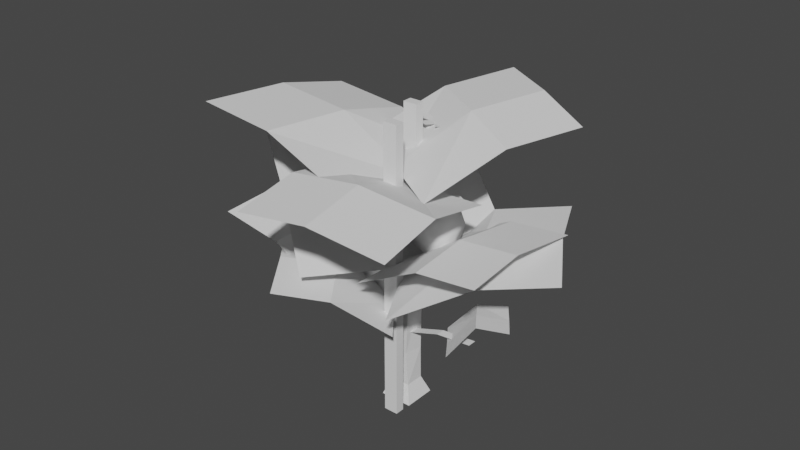 # Source: tomato_plant.blend  (saved by Blender 3.3.6; exported with 4.5.12 LTS)
import bpy
from mathutils import Matrix  # noqa: F401  (used for matrix-valued properties, if any)

bpy.ops.wm.read_factory_settings(use_empty=True)
scene = bpy.context.scene
scene.name = 'Scene'

# ---- collections
col_collection = bpy.data.collections.new('Collection'); scene.collection.children.link(col_collection)

# ---- world
world_world = bpy.data.worlds.new('World'); scene.world = world_world
world_world.use_nodes = True; world_world.node_tree.nodes.clear()
_N = world_world.node_tree.nodes; _L = world_world.node_tree.links
n0 = _N.new('ShaderNodeOutputWorld'); n0.name = 'World Output'; n0.location = (300, 300)
n1 = _N.new('ShaderNodeBackground'); n1.name = 'Background'; n1.location = (10, 300)
n1.inputs[0].default_value = (0.05088, 0.05088, 0.05088, 1.0)
_L.new(n1.outputs[0], n0.inputs[0])
n0.is_active_output = True
world_world.color = (0.05088, 0.05088, 0.05088)
world_world.use_sun_shadow = False
world_world.sun_shadow_jitter_overblur = 0.0

# ---- meshes
me_cube_009 = bpy.data.meshes.new('Cube.009')
me_cube_009.from_pydata([(-0.05835, -0.05835, -0.05487), (-0.05835, -0.05835, 0.06183), (-0.05835, 0.05835, -0.05487), (-0.05835, 0.05835, 0.06183), (0.05835, -0.05835, -0.05487), (0.05835, -0.05835, 0.06183), (0.05835, 0.05835, -0.05487), (0.05835, 0.05835, 0.06183), (-0.07146, 0.0, -0.06798), (-0.07146, -0.07146, 0.003485), (-0.07146, 0.0, 0.07495), (-0.07146, 0.07146, 0.003485), (0.0, 0.07146, -0.06798), (0.0, 0.07146, 0.07495), (0.07146, 0.07146, 0.003485), (0.07146, 0.0, -0.06798), (0.07146, 0.0, 0.07495), (0.07146, -0.07146, 0.003485), (0.0, -0.07146, -0.06798), (0.0, -0.07146, 0.07495), (0.0, 0.0, 0.08891), (0.0, 0.0, -0.08194), (0.0, -0.08543, 0.003485), (0.08543, 0.0, 0.003485), (0.0, 0.08543, 0.003485), (-0.08543, 0.0, 0.003485), (-0.09202, -0.02632, 0.09311), (0.09202, -0.02632, 0.09311), (-0.09202, 0.02632, 0.09311), (0.09202, 0.02632, 0.09311), (0.0, -0.02632, 0.08071), (0.0, 0.02632, 0.08071), (-0.02321, -0.09285, 0.09311), (0.0688, 0.06653, 0.09311), (-0.0688, -0.06653, 0.09311), (0.02321, 0.09285, 0.09311), (0.02279, -0.01316, 0.08071), (-0.02279, 0.01316, 0.08071), (0.0688, -0.06653, 0.09311), (-0.02321, 0.09285, 0.09311), (0.02321, -0.09285, 0.09311), (-0.0688, 0.06653, 0.09311), (0.02279, 0.01316, 0.08071), (-0.02279, -0.01316, 0.08071)], [], [(25, 10, 3, 11), (24, 13, 7, 14), (23, 16, 5, 17), (22, 19, 1, 9), (21, 15, 4, 18), (20, 10, 1, 19), (16, 20, 19, 5), (7, 13, 20, 16), (13, 3, 10, 20), (8, 21, 18, 0), (2, 12, 21, 8), (12, 6, 15, 21), (18, 22, 9, 0), (4, 17, 22, 18), (17, 5, 19, 22), (15, 23, 17, 4), (6, 14, 23, 15), (14, 7, 16, 23), (12, 24, 14, 6), (2, 11, 24, 12), (11, 3, 13, 24), (8, 25, 11, 2), (0, 9, 25, 8), (9, 1, 10, 25), (30, 27, 29, 31), (26, 30, 31, 28), (36, 33, 35, 37), (32, 36, 37, 34), (42, 39, 41, 43), (38, 42, 43, 40)])
me_cube_009.polygons.foreach_set('use_smooth', [True] * 30)
_uv = me_cube_009.uv_layers.new(name='UVMap')
_uv.uv.foreach_set('vector', [0.5, 0.125, 0.625, 0.125, 0.625, 0.25, 0.5, 0.25, 0.5, 0.375, 0.625, 0.375, 0.625, 0.5, 0.5, 0.5, 0.5, 0.625, 0.625, 0.625, 0.625, 0.75, 0.5, 0.75, 0.5, 0.875, 0.625, 0.875, 0.625, 1.0, 0.5, 1.0, 0.25, 0.625, 0.375, 0.625, 0.375, 0.75, 0.25, 0.75, 0.75, 0.625, 0.875, 0.625, 0.875, 0.75, 0.75, 0.75, 0.625, 0.625, 0.75, 0.625, 0.75, 0.75, 0.625, 0.75, 0.625, 0.5, 0.75, 0.5, 0.75, 0.625, 0.625, 0.625, 0.75, 0.5, 0.875, 0.5, 0.875, 0.625, 0.75, 0.625, 0.125, 0.625, 0.25, 0.625, 0.25, 0.75, 0.125, 0.75, 0.125, 0.5, 0.25, 0.5, 0.25, 0.625, 0.125, 0.625, 0.25, 0.5, 0.375, 0.5, 0.375, 0.625, 0.25, 0.625, 0.375, 0.875, 0.5, 0.875, 0.5, 1.0, 0.375, 1.0, 0.375, 0.75, 0.5, 0.75, 0.5, 0.875, 0.375, 0.875, 0.5, 0.75, 0.625, 0.75, 0.625, 0.875, 0.5, 0.875, 0.375, 0.625, 0.5, 0.625, 0.5, 0.75, 0.375, 0.75, 0.375, 0.5, 0.5, 0.5, 0.5, 0.625, 0.375, 0.625, 0.5, 0.5, 0.625, 0.5, 0.625, 0.625, 0.5, 0.625, 0.375, 0.375, 0.5, 0.375, 0.5, 0.5, 0.375, 0.5, 0.375, 0.25, 0.5, 0.25, 0.5, 0.375, 0.375, 0.375, 0.5, 0.25, 0.625, 0.25, 0.625, 0.375, 0.5, 0.375, 0.375, 0.125, 0.5, 0.125, 0.5, 0.25, 0.375, 0.25, 0.375, 0.0, 0.5, 0.0, 0.5, 0.125, 0.375, 0.125, 0.5, 0.0, 0.625, 0.0, 0.625, 0.125, 0.5, 0.125, 0.5, 0.0, 1.0, 0.0, 1.0, 1.0, 0.5, 1.0, 0.0, 0.0, 0.5, 0.0, 0.5, 1.0, 0.0, 1.0, 0.5, 0.0, 1.0, 0.0, 1.0, 1.0, 0.5, 1.0, 0.0, 0.0, 0.5, 0.0, 0.5, 1.0, 0.0, 1.0, 0.5, 0.0, 1.0, 0.0, 1.0, 1.0, 0.5, 1.0, 0.0, 0.0, 0.5, 0.0, 0.5, 1.0, 0.0, 1.0])
_ca = me_cube_009.color_attributes.new('Col', 'BYTE_COLOR', 'CORNER')
_ca.data.foreach_set('color', [0.1912, 0.0, 0.004777, 1.0, 0.1912, 0.0006071, 0.004777, 1.0, 0.1878, 0.005605, 0.004777, 1.0, 0.1912, 0.0, 0.004777, 1.0, 0.1912, 0.0, 0.004777, 1.0, 0.1912, 0.0, 0.004777, 1.0, 0.1912, 0.0, 0.004777, 1.0, 0.1912, 0.0, 0.004777, 1.0, 0.1912, 0.0, 0.004777, 1.0, 0.1845, 0.008568, 0.004777, 1.0, 0.1912, 0.003677, 0.004777, 1.0, 0.1912, 0.0, 0.004777, 1.0, 0.1912, 0.0, 0.004777, 1.0, 0.1878, 0.006049, 0.004777, 1.0, 0.1912, 0.003347, 0.004777, 1.0, 0.1912, 0.0, 0.004777, 1.0, 0.1845, 0.007499, 0.004777, 1.0, 0.1912, 0.0, 0.004777, 1.0, 0.1912, 0.0, 0.004777, 1.0, 0.1912, 0.0, 0.004777, 1.0, 0.1714, 0.02122, 0.004391, 1.0, 0.1912, 0.0006071, 0.004777, 1.0, 0.1912, 0.003347, 0.004777, 1.0, 0.1878, 0.006049, 0.004777, 1.0, 0.1845, 0.008568, 0.004777, 1.0, 0.1714, 0.02122, 0.004391, 1.0, 0.1878, 0.006049, 0.004777, 1.0, 0.1912, 0.003677, 0.004777, 1.0, 0.1912, 0.0, 0.004777, 1.0, 0.1912, 0.0, 0.004777, 1.0, 0.1714, 0.02122, 0.004391, 1.0, 0.1845, 0.008568, 0.004777, 1.0, 0.1912, 0.0, 0.004777, 1.0, 0.1878, 0.005605, 0.004777, 1.0, 0.1912, 0.0006071, 0.004777, 1.0, 0.1714, 0.02122, 0.004391, 1.0, 0.1912, 0.0, 0.004777, 1.0, 0.1845, 0.007499, 0.004777, 1.0, 0.1912, 0.0, 0.004777, 1.0, 0.1912, 0.0009106, 0.004777, 1.0, 0.1912, 0.0, 0.004777, 1.0, 0.1912, 0.0, 0.004777, 1.0, 0.1845, 0.007499, 0.004777, 1.0, 0.1912, 0.0, 0.004777, 1.0, 0.1912, 0.0, 0.004777, 1.0, 0.1912, 0.0, 0.004777, 1.0, 0.1912, 0.0, 0.004777, 1.0, 0.1845, 0.007499, 0.004777, 1.0, 0.1912, 0.0, 0.004777, 1.0, 0.1912, 0.0, 0.004777, 1.0, 0.1912, 0.0, 0.004777, 1.0, 0.1912, 0.0009106, 0.004777, 1.0, 0.1912, 0.0, 0.004777, 1.0, 0.1912, 0.0, 0.004777, 1.0, 0.1912, 0.0, 0.004777, 1.0, 0.1912, 0.0, 0.004777, 1.0, 0.1912, 0.0, 0.004777, 1.0, 0.1912, 0.003677, 0.004777, 1.0, 0.1878, 0.006049, 0.004777, 1.0, 0.1912, 0.0, 0.004777, 1.0, 0.1912, 0.0, 0.004777, 1.0, 0.1912, 0.0, 0.004777, 1.0, 0.1912, 0.0, 0.004777, 1.0, 0.1912, 0.0, 0.004777, 1.0, 0.1912, 0.0, 0.004777, 1.0, 0.1912, 0.0, 0.004777, 1.0, 0.1912, 0.0, 0.004777, 1.0, 0.1912, 0.0, 0.004777, 1.0, 0.1912, 0.0, 0.004777, 1.0, 0.1912, 0.0, 0.004777, 1.0, 0.1845, 0.008568, 0.004777, 1.0, 0.1912, 0.0, 0.004777, 1.0, 0.1912, 0.0, 0.004777, 1.0, 0.1912, 0.0, 0.004777, 1.0, 0.1912, 0.0, 0.004777, 1.0, 0.1912, 0.0, 0.004777, 1.0, 0.1912, 0.0, 0.004777, 1.0, 0.1912, 0.0, 0.004777, 1.0, 0.1912, 0.0, 0.004777, 1.0, 0.1912, 0.0, 0.004777, 1.0, 0.1912, 0.0, 0.004777, 1.0, 0.1878, 0.005605, 0.004777, 1.0, 0.1912, 0.0, 0.004777, 1.0, 0.1912, 0.0, 0.004777, 1.0, 0.1912, 0.0, 0.004777, 1.0, 0.1912, 0.0, 0.004777, 1.0, 0.1912, 0.0, 0.004777, 1.0, 0.1912, 0.0, 0.004777, 1.0, 0.1912, 0.0009106, 0.004777, 1.0, 0.1912, 0.0, 0.004777, 1.0, 0.1912, 0.0, 0.004777, 1.0, 0.1912, 0.0, 0.004777, 1.0, 0.1912, 0.0, 0.004777, 1.0, 0.1912, 0.003347, 0.004777, 1.0, 0.1912, 0.0006071, 0.004777, 1.0, 0.1912, 0.0, 0.004777, 1.0, 0.01033, 0.2195, 0.0, 1.0, 0.01033, 0.2195, 0.0, 1.0, 0.01033, 0.2195, 0.0, 1.0, 0.01033, 0.2195, 0.0, 1.0, 0.01033, 0.2195, 0.0, 1.0, 0.01033, 0.2195, 0.0, 1.0, 0.01033, 0.2195, 0.0, 1.0, 0.01033, 0.2195, 0.0, 1.0, 0.01033, 0.2195, 0.0, 1.0, 0.01033, 0.2195, 0.0, 1.0, 0.01033, 0.2195, 0.0, 1.0, 0.01033, 0.2195, 0.0, 1.0, 0.01033, 0.2195, 0.0, 1.0, 0.01033, 0.2195, 0.0, 1.0, 0.01033, 0.2195, 0.0, 1.0, 0.01033, 0.2195, 0.0, 1.0, 0.01033, 0.2195, 0.0, 1.0, 0.01033, 0.2195, 0.0, 1.0, 0.01033, 0.2195, 0.0, 1.0, 0.01033, 0.2195, 0.0, 1.0, 0.01033, 0.2195, 0.0, 1.0, 0.01033, 0.2195, 0.0, 1.0, 0.01033, 0.2195, 0.0, 1.0, 0.01033, 0.2195, 0.0, 1.0])
me_cube_009.update()
me_cube_010 = bpy.data.meshes.new('Cube.010')
me_cube_010.from_pydata([(-0.06696, 0.06032, -0.2149), (-0.06696, 0.06032, 0.9113), (-0.06696, 0.09649, -0.2149), (-0.06696, 0.09649, 0.9113), (-0.0119, 0.06032, -0.2149), (-0.0119, 0.06032, 0.9113), (-0.0119, 0.09649, -0.2149), (-0.0119, 0.09649, 0.9113), (-0.001861, -0.1212, -0.2149), (-0.001861, -0.1212, 0.9113), (-0.001861, -0.08501, -0.2149), (-0.001861, -0.08501, 0.9113), (0.0532, -0.1212, -0.2149), (0.0532, -0.1212, 0.9113), (0.0532, -0.08501, -0.2149), (0.0532, -0.08501, 0.9113)], [], [(0, 1, 3, 2), (2, 3, 7, 6), (6, 7, 5, 4), (4, 5, 1, 0), (2, 6, 4, 0), (7, 3, 1, 5), (8, 9, 11, 10), (10, 11, 15, 14), (14, 15, 13, 12), (12, 13, 9, 8), (10, 14, 12, 8), (15, 11, 9, 13)])
_uv = me_cube_010.uv_layers.new(name='UVMap')
_uv.uv.foreach_set('vector', [0.375, 0.0, 0.625, 0.0, 0.625, 0.25, 0.375, 0.25, 0.375, 0.25, 0.625, 0.25, 0.625, 0.5, 0.375, 0.5, 0.375, 0.5, 0.625, 0.5, 0.625, 0.75, 0.375, 0.75, 0.375, 0.75, 0.625, 0.75, 0.625, 1.0, 0.375, 1.0, 0.125, 0.5, 0.375, 0.5, 0.375, 0.75, 0.125, 0.75, 0.625, 0.5, 0.875, 0.5, 0.875, 0.75, 0.625, 0.75, 0.375, 0.0, 0.625, 0.0, 0.625, 0.25, 0.375, 0.25, 0.375, 0.25, 0.625, 0.25, 0.625, 0.5, 0.375, 0.5, 0.375, 0.5, 0.625, 0.5, 0.625, 0.75, 0.375, 0.75, 0.375, 0.75, 0.625, 0.75, 0.625, 1.0, 0.375, 1.0, 0.125, 0.5, 0.375, 0.5, 0.375, 0.75, 0.125, 0.75, 0.625, 0.5, 0.875, 0.5, 0.875, 0.75, 0.625, 0.75])
_ca = me_cube_010.color_attributes.new('Col', 'BYTE_COLOR', 'CORNER')
_ca.data.foreach_set('color', [0.2195, 0.04092, 0.0, 1.0, 0.2195, 0.04092, 0.0, 1.0, 0.2195, 0.04092, 0.0, 1.0, 0.2195, 0.04092, 0.0, 1.0, 0.2195, 0.04092, 0.0, 1.0, 0.2195, 0.04092, 0.0, 1.0, 0.2195, 0.04092, 0.0, 1.0, 0.2195, 0.04092, 0.0, 1.0, 0.2195, 0.04092, 0.0, 1.0, 0.2195, 0.04092, 0.0, 1.0, 0.2195, 0.04092, 0.0, 1.0, 0.2195, 0.04092, 0.0, 1.0, 0.2195, 0.04092, 0.0, 1.0, 0.2195, 0.04092, 0.0, 1.0, 0.2195, 0.04092, 0.0, 1.0, 0.2195, 0.04092, 0.0, 1.0, 0.2195, 0.04092, 0.0, 1.0, 0.2195, 0.04092, 0.0, 1.0, 0.2195, 0.04092, 0.0, 1.0, 0.2195, 0.04092, 0.0, 1.0, 0.2195, 0.04092, 0.0, 1.0, 0.2195, 0.04092, 0.0, 1.0, 0.2195, 0.04092, 0.0, 1.0, 0.2195, 0.04092, 0.0, 1.0, 0.2195, 0.04092, 0.0, 1.0, 0.2195, 0.04092, 0.0, 1.0, 0.2195, 0.04092, 0.0, 1.0, 0.2195, 0.04092, 0.0, 1.0, 0.2195, 0.04092, 0.0, 1.0, 0.2195, 0.04092, 0.0, 1.0, 0.2195, 0.04092, 0.0, 1.0, 0.2195, 0.04092, 0.0, 1.0, 0.2195, 0.04092, 0.0, 1.0, 0.2195, 0.04092, 0.0, 1.0, 0.2195, 0.04092, 0.0, 1.0, 0.2195, 0.04092, 0.0, 1.0, 0.2195, 0.04092, 0.0, 1.0, 0.2195, 0.04092, 0.0, 1.0, 0.2195, 0.04092, 0.0, 1.0, 0.2195, 0.04092, 0.0, 1.0, 0.2195, 0.04092, 0.0, 1.0, 0.2195, 0.04092, 0.0, 1.0, 0.2195, 0.04092, 0.0, 1.0, 0.2195, 0.04092, 0.0, 1.0, 0.2195, 0.04092, 0.0, 1.0, 0.2195, 0.04092, 0.0, 1.0, 0.2195, 0.04092, 0.0, 1.0, 0.2195, 0.04092, 0.0, 1.0])
me_cube_010.update()
me_cube_011 = bpy.data.meshes.new('Cube.011')
me_cube_011.from_pydata([(-0.06246, -0.06246, -0.02066), (-0.03706, -0.03706, 0.04668), (-0.06246, 0.06246, -0.02066), (-0.03706, 0.03706, 0.04668), (0.06246, -0.06246, -0.02066), (0.03706, -0.03706, 0.04668), (0.06246, 0.06246, -0.02066), (0.03706, 0.03706, 0.04668), (-0.04567, -0.02942, 0.1774), (-0.03764, 0.04398, 0.1722), (0.02786, -0.03698, 0.1818), (0.03588, 0.03642, 0.1767), (-0.03706, -0.03706, 0.3707), (-0.03706, 0.03706, 0.3707), (0.03706, -0.03706, 0.4037), (0.03706, 0.03706, 0.4037), (0.03558, -0.0301, 0.6025), (0.03558, 0.0301, 0.6025), (0.09503, -0.0301, 0.5949), (0.09503, 0.0301, 0.5949), (-0.2045, -0.02591, 0.4765), (-0.2135, 0.0159, 0.4671), (-0.1613, -0.0159, 0.4783), (-0.1704, 0.02591, 0.4689), (0.01612, -0.0359, 0.8995), (0.06554, -0.02127, 0.746), (0.02353, -0.02127, 0.7514), (0.02353, 0.02127, 0.7514), (0.06554, 0.02127, 0.746)], [], [(0, 1, 3, 2), (2, 3, 7, 6), (6, 7, 5, 4), (4, 5, 1, 0), (2, 6, 4, 0), (1, 5, 10, 8), (10, 11, 15, 14), (7, 3, 9, 11), (5, 7, 11, 10), (3, 1, 8, 9), (13, 12, 16, 17), (9, 8, 12, 13), (8, 10, 14, 12), (11, 9, 13, 15), (26, 25, 24), (12, 14, 18, 16), (15, 13, 17, 19), (14, 15, 19, 18), (15, 14, 22, 23), (13, 12, 20, 21), (14, 12, 20, 22), (13, 15, 23, 21), (20, 22, 23, 21), (28, 27, 24), (25, 28, 24), (27, 26, 24), (17, 16, 26, 27), (18, 19, 28, 25), (19, 17, 27, 28), (16, 18, 25, 26)])
_uv = me_cube_011.uv_layers.new(name='UVMap')
_uv.uv.foreach_set('vector', [0.375, 0.0, 0.625, 0.0, 0.625, 0.25, 0.375, 0.25, 0.375, 0.25, 0.625, 0.25, 0.625, 0.5, 0.375, 0.5, 0.375, 0.5, 0.625, 0.5, 0.625, 0.75, 0.375, 0.75, 0.375, 0.75, 0.625, 0.75, 0.625, 1.0, 0.375, 1.0, 0.125, 0.5, 0.375, 0.5, 0.375, 0.75, 0.125, 0.75, 0.625, 1.0, 0.625, 0.75, 0.625, 0.75, 0.625, 1.0, 0.625, 0.75, 0.625, 0.5, 0.625, 0.5, 0.625, 0.75, 0.625, 0.5, 0.625, 0.25, 0.625, 0.25, 0.625, 0.5, 0.625, 0.75, 0.625, 0.5, 0.625, 0.5, 0.625, 0.75, 0.625, 0.25, 0.625, 0.0, 0.625, 0.0, 0.625, 0.25, 0.625, 0.25, 0.625, 0.0, 0.625, 0.0, 0.625, 0.25, 0.625, 0.25, 0.625, 0.0, 0.625, 0.0, 0.625, 0.25, 0.625, 1.0, 0.625, 0.75, 0.625, 0.75, 0.625, 1.0, 0.625, 0.5, 0.625, 0.25, 0.625, 0.25, 0.625, 0.5, 0.625, 1.0, 0.625, 0.75, 0.625, 1.0, 0.625, 1.0, 0.625, 0.75, 0.625, 0.75, 0.625, 1.0, 0.625, 0.5, 0.625, 0.25, 0.625, 0.25, 0.625, 0.5, 0.625, 0.75, 0.625, 0.5, 0.625, 0.5, 0.625, 0.75, 0.625, 0.5, 0.625, 0.75, 0.625, 0.75, 0.625, 0.5, 0.625, 0.25, 0.625, 0.0, 0.625, 0.0, 0.625, 0.25, 0.625, 0.75, 0.625, 1.0, 0.625, 1.0, 0.625, 0.75, 0.625, 0.25, 0.625, 0.5, 0.625, 0.5, 0.625, 0.25, 0.625, 1.0, 0.625, 0.75, 0.625, 0.5, 0.625, 0.25, 0.625, 0.5, 0.625, 0.25, 0.625, 0.5, 0.625, 0.75, 0.625, 0.5, 0.625, 0.75, 0.625, 0.25, 0.625, 0.0, 0.625, 0.25, 0.625, 0.25, 0.625, 0.0, 0.625, 0.0, 0.625, 0.25, 0.625, 0.75, 0.625, 0.5, 0.625, 0.5, 0.625, 0.75, 0.625, 0.5, 0.625, 0.25, 0.625, 0.25, 0.625, 0.5, 0.625, 1.0, 0.625, 0.75, 0.625, 0.75, 0.625, 1.0])
_ca = me_cube_011.color_attributes.new('Col', 'BYTE_COLOR', 'CORNER')
_ca.data.foreach_set('color', [0.01033, 0.2195, 0.0, 1.0, 0.01033, 0.2195, 0.0, 1.0, 0.01033, 0.2195, 0.0, 1.0, 0.01033, 0.2195, 0.0, 1.0, 0.01033, 0.2195, 0.0, 1.0, 0.01033, 0.2195, 0.0, 1.0, 0.01033, 0.2195, 0.0, 1.0, 0.01033, 0.2195, 0.0, 1.0, 0.01033, 0.2195, 0.0, 1.0, 0.01033, 0.2195, 0.0, 1.0, 0.01033, 0.2195, 0.0, 1.0, 0.01033, 0.2195, 0.0, 1.0, 0.01033, 0.2195, 0.0, 1.0, 0.01033, 0.2195, 0.0, 1.0, 0.01033, 0.2195, 0.0, 1.0, 0.01033, 0.2195, 0.0, 1.0, 0.01033, 0.2195, 0.0, 1.0, 0.01033, 0.2195, 0.0, 1.0, 0.01033, 0.2195, 0.0, 1.0, 0.01033, 0.2195, 0.0, 1.0, 0.01033, 0.2195, 0.0, 1.0, 0.01033, 0.2195, 0.0, 1.0, 0.01033, 0.2195, 0.0, 1.0, 0.01033, 0.2195, 0.0, 1.0, 0.01033, 0.2195, 0.0, 1.0, 0.01033, 0.2195, 0.0, 1.0, 0.01033, 0.2195, 0.0, 1.0, 0.01033, 0.2195, 0.0, 1.0, 0.01033, 0.2195, 0.0, 1.0, 0.01033, 0.2195, 0.0, 1.0, 0.01033, 0.2195, 0.0, 1.0, 0.01033, 0.2195, 0.0, 1.0, 0.01033, 0.2195, 0.0, 1.0, 0.01033, 0.2195, 0.0, 1.0, 0.01033, 0.2195, 0.0, 1.0, 0.01033, 0.2195, 0.0, 1.0, 0.01033, 0.2195, 0.0, 1.0, 0.01033, 0.2195, 0.0, 1.0, 0.01033, 0.2195, 0.0, 1.0, 0.01033, 0.2195, 0.0, 1.0, 0.01033, 0.2195, 0.0, 1.0, 0.01033, 0.2195, 0.0, 1.0, 0.01033, 0.2195, 0.0, 1.0, 0.01033, 0.2195, 0.0, 1.0, 0.01033, 0.2195, 0.0, 1.0, 0.01033, 0.2195, 0.0, 1.0, 0.01033, 0.2195, 0.0, 1.0, 0.01033, 0.2195, 0.0, 1.0, 0.01033, 0.2195, 0.0, 1.0, 0.01033, 0.2195, 0.0, 1.0, 0.01033, 0.2195, 0.0, 1.0, 0.01033, 0.2195, 0.0, 1.0, 0.01033, 0.2195, 0.0, 1.0, 0.01033, 0.2195, 0.0, 1.0, 0.01033, 0.2195, 0.0, 1.0, 0.01033, 0.2195, 0.0, 1.0, 0.01033, 0.2195, 0.0, 1.0, 0.01033, 0.2195, 0.0, 1.0, 0.01033, 0.2195, 0.0, 1.0, 0.01033, 0.2195, 0.0, 1.0, 0.01033, 0.2195, 0.0, 1.0, 0.01033, 0.2195, 0.0, 1.0, 0.01033, 0.2195, 0.0, 1.0, 0.01033, 0.2195, 0.0, 1.0, 0.01033, 0.2195, 0.0, 1.0, 0.01033, 0.2195, 0.0, 1.0, 0.01033, 0.2195, 0.0, 1.0, 0.01033, 0.2195, 0.0, 1.0, 0.01033, 0.2195, 0.0, 1.0, 0.01033, 0.2195, 0.0, 1.0, 0.01033, 0.2195, 0.0, 1.0, 0.01033, 0.2195, 0.0, 1.0, 0.01033, 0.2195, 0.0, 1.0, 0.01033, 0.2195, 0.0, 1.0, 0.01033, 0.2195, 0.0, 1.0, 0.01033, 0.2195, 0.0, 1.0, 0.01033, 0.2195, 0.0, 1.0, 0.01033, 0.2195, 0.0, 1.0, 0.01033, 0.2195, 0.0, 1.0, 0.01033, 0.2195, 0.0, 1.0, 0.01033, 0.2195, 0.0, 1.0, 0.01033, 0.2195, 0.0, 1.0, 0.01033, 0.2195, 0.0, 1.0, 0.01033, 0.2195, 0.0, 1.0, 0.01033, 0.2195, 0.0, 1.0, 0.01033, 0.2195, 0.0, 1.0, 0.01033, 0.2195, 0.0, 1.0, 0.01033, 0.2195, 0.0, 1.0, 0.01033, 0.2195, 0.0, 1.0, 0.01033, 0.2195, 0.0, 1.0, 0.01033, 0.2195, 0.0, 1.0, 0.01033, 0.2195, 0.0, 1.0, 0.01033, 0.2195, 0.0, 1.0, 0.01033, 0.2195, 0.0, 1.0, 0.01033, 0.2195, 0.0, 1.0, 0.01033, 0.2195, 0.0, 1.0, 0.01033, 0.2195, 0.0, 1.0, 0.01033, 0.2195, 0.0, 1.0, 0.01033, 0.2195, 0.0, 1.0, 0.01033, 0.2195, 0.0, 1.0, 0.01033, 0.2195, 0.0, 1.0, 0.01033, 0.2195, 0.0, 1.0, 0.01033, 0.2195, 0.0, 1.0, 0.01033, 0.2195, 0.0, 1.0, 0.01033, 0.2195, 0.0, 1.0, 0.01033, 0.2195, 0.0, 1.0, 0.01033, 0.2195, 0.0, 1.0, 0.01033, 0.2195, 0.0, 1.0, 0.01033, 0.2195, 0.0, 1.0, 0.01033, 0.2195, 0.0, 1.0, 0.01033, 0.2195, 0.0, 1.0, 0.01033, 0.2195, 0.0, 1.0, 0.01033, 0.2195, 0.0, 1.0, 0.01033, 0.2195, 0.0, 1.0, 0.01033, 0.2195, 0.0, 1.0, 0.01033, 0.2195, 0.0, 1.0])
me_cube_011.update()
me_plane_002 = bpy.data.meshes.new('Plane.002')
me_plane_002.from_pydata([(-0.2614, -0.2656, 0.07534), (0.2518, -0.2544, 0.0), (-0.2614, 0.2279, 0.07534), (0.2518, 0.2544, 0.0), (-0.2556, -0.006868, 0.09902), (-0.02002, -0.2588, 0.08525), (0.2518, 0.0, 0.0), (-0.02002, 0.2348, 0.08525), (-0.01428, 6.368e-10, 0.1089), (0.8109, 0.2344, 0.4117), (0.38, 0.2471, 0.1528), (0.7876, -0.2586, 0.4072), (0.356, -0.261, 0.1481), (0.7805, -0.02345, 0.4284), (0.5898, 0.2393, 0.3322), (0.368, -0.006973, 0.1505), (0.5665, -0.2537, 0.3277), (0.5594, -0.01853, 0.3489), (-0.4279, 0.06875, 0.2092), (0.2006, -0.369, 0.1229), (0.005744, 0.6562, 0.2931), (0.6474, 0.2365, 0.2101), (-0.1957, 0.3654, 0.288), (-0.1315, -0.1421, 0.2114), (0.424, -0.06629, 0.1665), (0.3022, 0.4454, 0.2953), (0.1008, 0.1546, 0.2902), (0.6795, 0.4906, 0.3455), (0.2565, 0.1999, 0.07881), (0.9476, -0.004236, 0.3974), (0.5327, -0.3101, 0.1327), (0.8009, 0.2242, 0.395), (0.4631, 0.3483, 0.2614), (0.3946, -0.05511, 0.1058), (0.7312, -0.1465, 0.3132), (0.5845, 0.0819, 0.3108), (0.1634, -0.4642, 0.07706), (0.5056, -0.2009, -0.01969), (-0.08458, -0.1428, 0.0291), (0.2501, 0.1303, -0.06956), (0.036, -0.2892, 0.07125), (0.319, -0.3344, 0.07647), (0.3778, -0.03531, -0.04462), (0.07099, -0.01305, 0.02851), (0.1916, -0.1595, 0.07066), (0.8165, 0.01621, 0.09471), (0.6991, 0.1919, 0.0437), (0.6749, -0.1104, -0.04155), (0.5537, 0.07068, -0.09325), (0.7194, -0.04391, 0.08594), (0.7608, 0.1024, 0.06762), (0.612, 0.1303, 0.02685), (0.6173, -0.02155, -0.06894), (0.6637, 0.04232, 0.05886), (0.2327, 0.6203, 0.6541), (0.005699, 0.1285, 0.4212), (0.7002, 0.3255, 0.7445), (0.4874, -0.1753, 0.5152), (0.4635, 0.4535, 0.7247), (0.1127, 0.3801, 0.5886), (0.2466, -0.02341, 0.4682), (0.5803, 0.08535, 0.679), (0.3436, 0.2133, 0.6592), (0.6416, -0.5481, 0.5513), (0.5869, 0.01571, 0.4933), (0.1005, -0.5984, 0.4339), (0.02927, -0.03615, 0.3718), (0.3488, -0.5693, 0.5164), (0.6022, -0.2711, 0.57), (0.3081, -0.01022, 0.4326), (0.06106, -0.3214, 0.4526), (0.3094, -0.2923, 0.5351), (-0.4096, -0.2809, 0.4672), (0.2503, -0.3116, 0.4731), (-0.3418, 0.3598, 0.3891), (0.3193, 0.3488, 0.3962), (-0.3714, 0.06012, 0.4578), (-0.09756, -0.2958, 0.5175), (0.2848, 0.0186, 0.4347), (-0.02974, 0.3449, 0.4394), (-0.05933, 0.04521, 0.5082)], [], [(8, 6, 3, 7), (4, 8, 7, 2), (0, 5, 8, 4), (5, 1, 6, 8), (17, 15, 12, 16), (13, 17, 16, 11), (9, 14, 17, 13), (14, 10, 15, 17), (26, 24, 21, 25), (22, 26, 25, 20), (18, 23, 26, 22), (23, 19, 24, 26), (35, 33, 30, 34), (31, 35, 34, 29), (27, 32, 35, 31), (32, 28, 33, 35), (44, 42, 39, 43), (40, 44, 43, 38), (36, 41, 44, 40), (41, 37, 42, 44), (53, 51, 48, 52), (49, 53, 52, 47), (45, 50, 53, 49), (50, 46, 51, 53), (62, 60, 57, 61), (58, 62, 61, 56), (54, 59, 62, 58), (59, 55, 60, 62), (71, 69, 66, 70), (67, 71, 70, 65), (63, 68, 71, 67), (68, 64, 69, 71), (80, 78, 75, 79), (76, 80, 79, 74), (72, 77, 80, 76), (77, 73, 78, 80)])
_uv = me_plane_002.uv_layers.new(name='UVMap')
_uv.uv.foreach_set('vector', [0.5, 0.5, 0.5, 0.0, 1.0, 0.0, 1.0, 0.5, 0.5, 1.0, 0.5, 0.5, 1.0, 0.5, 1.0, 1.0, 2.98e-08, 1.0, 0.0, 0.5, 0.5, 0.5, 0.5, 1.0, 0.0, 0.5, 0.0, 2.98e-08, 0.5, 0.0, 0.5, 0.5, 0.5, 0.5, 0.5, 0.0, 1.0, 0.0, 1.0, 0.5, 0.5, 1.0, 0.5, 0.5, 1.0, 0.5, 1.0, 1.0, 2.98e-08, 1.0, 0.0, 0.5, 0.5, 0.5, 0.5, 1.0, 0.0, 0.5, 0.0, 2.98e-08, 0.5, 0.0, 0.5, 0.5, 0.5, 0.5, 0.5, 0.0, 1.0, 0.0, 1.0, 0.5, 0.5, 1.0, 0.5, 0.5, 1.0, 0.5, 1.0, 1.0, 2.98e-08, 1.0, 0.0, 0.5, 0.5, 0.5, 0.5, 1.0, 0.0, 0.5, 0.0, 2.98e-08, 0.5, 0.0, 0.5, 0.5, 0.5, 0.5, 0.5, 0.0, 1.0, 0.0, 1.0, 0.5, 0.5, 1.0, 0.5, 0.5, 1.0, 0.5, 1.0, 1.0, 2.98e-08, 1.0, 0.0, 0.5, 0.5, 0.5, 0.5, 1.0, 0.0, 0.5, 0.0, 2.98e-08, 0.5, 0.0, 0.5, 0.5, 0.5, 0.5, 0.5, 0.0, 1.0, 0.0, 1.0, 0.5, 0.5, 1.0, 0.5, 0.5, 1.0, 0.5, 1.0, 1.0, 2.98e-08, 1.0, 0.0, 0.5, 0.5, 0.5, 0.5, 1.0, 0.0, 0.5, 0.0, 2.98e-08, 0.5, 0.0, 0.5, 0.5, 0.5, 0.5, 0.5, 0.0, 1.0, 0.0, 1.0, 0.5, 0.5, 1.0, 0.5, 0.5, 1.0, 0.5, 1.0, 1.0, 2.98e-08, 1.0, 0.0, 0.5, 0.5, 0.5, 0.5, 1.0, 0.0, 0.5, 0.0, 2.98e-08, 0.5, 0.0, 0.5, 0.5, 0.5, 0.5, 0.5, 0.0, 1.0, 0.0, 1.0, 0.5, 0.5, 1.0, 0.5, 0.5, 1.0, 0.5, 1.0, 1.0, 2.98e-08, 1.0, 0.0, 0.5, 0.5, 0.5, 0.5, 1.0, 0.0, 0.5, 0.0, 2.98e-08, 0.5, 0.0, 0.5, 0.5, 0.5, 0.5, 0.5, 0.0, 1.0, 0.0, 1.0, 0.5, 0.5, 1.0, 0.5, 0.5, 1.0, 0.5, 1.0, 1.0, 2.98e-08, 1.0, 0.0, 0.5, 0.5, 0.5, 0.5, 1.0, 0.0, 0.5, 0.0, 2.98e-08, 0.5, 0.0, 0.5, 0.5, 0.5, 0.5, 0.5, 0.0, 1.0, 0.0, 1.0, 0.5, 0.5, 1.0, 0.5, 0.5, 1.0, 0.5, 1.0, 1.0, 2.98e-08, 1.0, 0.0, 0.5, 0.5, 0.5, 0.5, 1.0, 0.0, 0.5, 0.0, 2.98e-08, 0.5, 0.0, 0.5, 0.5])
_ca = me_plane_002.color_attributes.new('Col', 'BYTE_COLOR', 'CORNER')
_ca.data.foreach_set('color', [0.01033, 0.2195, 0.0, 1.0, 0.01033, 0.2195, 0.0, 1.0, 0.01033, 0.2195, 0.0, 1.0, 0.01033, 0.2195, 0.0, 1.0, 0.01033, 0.2195, 0.0, 1.0, 0.01033, 0.2195, 0.0, 1.0, 0.01033, 0.2195, 0.0, 1.0, 0.01033, 0.2195, 0.0, 1.0, 0.01033, 0.2195, 0.0, 1.0, 0.01033, 0.2195, 0.0, 1.0, 0.01033, 0.2195, 0.0, 1.0, 0.01033, 0.2195, 0.0, 1.0, 0.01033, 0.2195, 0.0, 1.0, 0.01033, 0.2195, 0.0, 1.0, 0.01033, 0.2195, 0.0, 1.0, 0.01033, 0.2195, 0.0, 1.0, 0.01033, 0.2195, 0.0, 1.0, 0.01033, 0.2195, 0.0, 1.0, 0.01033, 0.2195, 0.0, 1.0, 0.01033, 0.2195, 0.0, 1.0, 0.01033, 0.2195, 0.0, 1.0, 0.01033, 0.2195, 0.0, 1.0, 0.01033, 0.2195, 0.0, 1.0, 0.01033, 0.2195, 0.0, 1.0, 0.01033, 0.2195, 0.0, 1.0, 0.01033, 0.2195, 0.0, 1.0, 0.01033, 0.2195, 0.0, 1.0, 0.01033, 0.2195, 0.0, 1.0, 0.01033, 0.2195, 0.0, 1.0, 0.01033, 0.2195, 0.0, 1.0, 0.01033, 0.2195, 0.0, 1.0, 0.01033, 0.2195, 0.0, 1.0, 0.01033, 0.2195, 0.0, 1.0, 0.01033, 0.2195, 0.0, 1.0, 0.01033, 0.2195, 0.0, 1.0, 0.01033, 0.2195, 0.0, 1.0, 0.01033, 0.2195, 0.0, 1.0, 0.01033, 0.2195, 0.0, 1.0, 0.01033, 0.2195, 0.0, 1.0, 0.01033, 0.2195, 0.0, 1.0, 0.01033, 0.2195, 0.0, 1.0, 0.01033, 0.2195, 0.0, 1.0, 0.01033, 0.2195, 0.0, 1.0, 0.01033, 0.2195, 0.0, 1.0, 0.01033, 0.2195, 0.0, 1.0, 0.01033, 0.2195, 0.0, 1.0, 0.01033, 0.2195, 0.0, 1.0, 0.01033, 0.2195, 0.0, 1.0, 0.01033, 0.2195, 0.0, 1.0, 0.01033, 0.2195, 0.0, 1.0, 0.01033, 0.2195, 0.0, 1.0, 0.01033, 0.2195, 0.0, 1.0, 0.01033, 0.2195, 0.0, 1.0, 0.01033, 0.2195, 0.0, 1.0, 0.01033, 0.2195, 0.0, 1.0, 0.01033, 0.2195, 0.0, 1.0, 0.01033, 0.2195, 0.0, 1.0, 0.01033, 0.2195, 0.0, 1.0, 0.01033, 0.2195, 0.0, 1.0, 0.01033, 0.2195, 0.0, 1.0, 0.01033, 0.2195, 0.0, 1.0, 0.01033, 0.2195, 0.0, 1.0, 0.01033, 0.2195, 0.0, 1.0, 0.01033, 0.2195, 0.0, 1.0, 0.01033, 0.2195, 0.0, 1.0, 0.01033, 0.2195, 0.0, 1.0, 0.01033, 0.2195, 0.0, 1.0, 0.01033, 0.2195, 0.0, 1.0, 0.01033, 0.2195, 0.0, 1.0, 0.01033, 0.2195, 0.0, 1.0, 0.01033, 0.2195, 0.0, 1.0, 0.01033, 0.2195, 0.0, 1.0, 0.01033, 0.2195, 0.0, 1.0, 0.01033, 0.2195, 0.0, 1.0, 0.01033, 0.2195, 0.0, 1.0, 0.01033, 0.2195, 0.0, 1.0, 0.01033, 0.2195, 0.0, 1.0, 0.01033, 0.2195, 0.0, 1.0, 0.01033, 0.2195, 0.0, 1.0, 0.01033, 0.2195, 0.0, 1.0, 0.01033, 0.2195, 0.0, 1.0, 0.01033, 0.2195, 0.0, 1.0, 0.01033, 0.2195, 0.0, 1.0, 0.01033, 0.2195, 0.0, 1.0, 0.01033, 0.2195, 0.0, 1.0, 0.01033, 0.2195, 0.0, 1.0, 0.01033, 0.2195, 0.0, 1.0, 0.01033, 0.2195, 0.0, 1.0, 0.01033, 0.2195, 0.0, 1.0, 0.01033, 0.2195, 0.0, 1.0, 0.01033, 0.2195, 0.0, 1.0, 0.01033, 0.2195, 0.0, 1.0, 0.01033, 0.2195, 0.0, 1.0, 0.01033, 0.2195, 0.0, 1.0, 0.01033, 0.2195, 0.0, 1.0, 0.01033, 0.2195, 0.0, 1.0, 0.01033, 0.2195, 0.0, 1.0, 0.01033, 0.2195, 0.0, 1.0, 0.01033, 0.2195, 0.0, 1.0, 0.01033, 0.2195, 0.0, 1.0, 0.01033, 0.2195, 0.0, 1.0, 0.01033, 0.2195, 0.0, 1.0, 0.01033, 0.2195, 0.0, 1.0, 0.01033, 0.2195, 0.0, 1.0, 0.01033, 0.2195, 0.0, 1.0, 0.01033, 0.2195, 0.0, 1.0, 0.01033, 0.2195, 0.0, 1.0, 0.01033, 0.2195, 0.0, 1.0, 0.01033, 0.2195, 0.0, 1.0, 0.01033, 0.2195, 0.0, 1.0, 0.01033, 0.2195, 0.0, 1.0, 0.01033, 0.2195, 0.0, 1.0, 0.01033, 0.2195, 0.0, 1.0, 0.01033, 0.2195, 0.0, 1.0, 0.01033, 0.2195, 0.0, 1.0, 0.01033, 0.2195, 0.0, 1.0, 0.01033, 0.2195, 0.0, 1.0, 0.01033, 0.2195, 0.0, 1.0, 0.01033, 0.2195, 0.0, 1.0, 0.01033, 0.2195, 0.0, 1.0, 0.01033, 0.2195, 0.0, 1.0, 0.01033, 0.2195, 0.0, 1.0, 0.01033, 0.2195, 0.0, 1.0, 0.01033, 0.2195, 0.0, 1.0, 0.01033, 0.2195, 0.0, 1.0, 0.01033, 0.2195, 0.0, 1.0, 0.01033, 0.2195, 0.0, 1.0, 0.01033, 0.2195, 0.0, 1.0, 0.01033, 0.2195, 0.0, 1.0, 0.01033, 0.2195, 0.0, 1.0, 0.01033, 0.2195, 0.0, 1.0, 0.01033, 0.2195, 0.0, 1.0, 0.01033, 0.2195, 0.0, 1.0, 0.01033, 0.2195, 0.0, 1.0, 0.01033, 0.2195, 0.0, 1.0, 0.01033, 0.2195, 0.0, 1.0, 0.01033, 0.2195, 0.0, 1.0, 0.01033, 0.2195, 0.0, 1.0, 0.01033, 0.2195, 0.0, 1.0, 0.01033, 0.2195, 0.0, 1.0, 0.01033, 0.2195, 0.0, 1.0, 0.01033, 0.2195, 0.0, 1.0, 0.01033, 0.2195, 0.0, 1.0, 0.01033, 0.2195, 0.0, 1.0])
me_plane_002.update()
me_plane_003 = bpy.data.meshes.new('Plane.003')
me_plane_003.from_pydata([(0.02352, -0.01746, 0.2601), (0.2908, -0.01746, 0.3142), (0.02352, 0.01746, 0.2601), (0.2908, 0.01746, 0.3142), (0.1521, -0.01746, 0.3031), (0.1521, 0.01746, 0.3031)], [], [(4, 1, 3, 5), (0, 4, 5, 2)])
_uv = me_plane_003.uv_layers.new(name='UVMap')
_uv.uv.foreach_set('vector', [0.5, 0.0, 1.0, 0.0, 1.0, 1.0, 0.5, 1.0, 0.0, 0.0, 0.5, 0.0, 0.5, 1.0, 0.0, 1.0])
_ca = me_plane_003.color_attributes.new('Col', 'BYTE_COLOR', 'CORNER')
_ca.data.foreach_set('color', [0.01033, 0.2195, 0.0, 1.0, 0.01033, 0.2195, 0.0, 1.0, 0.01033, 0.2195, 0.0, 1.0, 0.01033, 0.2195, 0.0, 1.0, 0.01033, 0.2195, 0.0, 1.0, 0.01033, 0.2195, 0.0, 1.0, 0.01033, 0.2195, 0.0, 1.0, 0.01033, 0.2195, 0.0, 1.0])
me_plane_003.update()
me_cube_013 = bpy.data.meshes.new('Cube.013')
me_cube_013.from_pydata([(-0.05835, -0.05835, -0.05487), (-0.05835, -0.05835, 0.06183), (-0.05835, 0.05835, -0.05487), (-0.05835, 0.05835, 0.06183), (0.05835, -0.05835, -0.05487), (0.05835, -0.05835, 0.06183), (0.05835, 0.05835, -0.05487), (0.05835, 0.05835, 0.06183), (-0.07146, 0.0, -0.06798), (-0.07146, -0.07146, 0.003485), (-0.07146, 0.0, 0.07495), (-0.07146, 0.07146, 0.003485), (0.0, 0.07146, -0.06798), (0.0, 0.07146, 0.07495), (0.07146, 0.07146, 0.003485), (0.07146, 0.0, -0.06798), (0.07146, 0.0, 0.07495), (0.07146, -0.07146, 0.003485), (0.0, -0.07146, -0.06798), (0.0, -0.07146, 0.07495), (0.0, 0.0, 0.08891), (0.0, 0.0, -0.08194), (0.0, -0.08543, 0.003485), (0.08543, 0.0, 0.003485), (0.0, 0.08543, 0.003485), (-0.08543, 0.0, 0.003485), (-0.09202, -0.02632, 0.09311), (0.09202, -0.02632, 0.09311), (-0.09202, 0.02632, 0.09311), (0.09202, 0.02632, 0.09311), (0.0, -0.02632, 0.08071), (0.0, 0.02632, 0.08071), (-0.02321, -0.09285, 0.09311), (0.0688, 0.06653, 0.09311), (-0.0688, -0.06653, 0.09311), (0.02321, 0.09285, 0.09311), (0.02279, -0.01316, 0.08071), (-0.02279, 0.01316, 0.08071), (0.0688, -0.06653, 0.09311), (-0.02321, 0.09285, 0.09311), (0.02321, -0.09285, 0.09311), (-0.0688, 0.06653, 0.09311), (0.02279, 0.01316, 0.08071), (-0.02279, -0.01316, 0.08071)], [], [(25, 10, 3, 11), (24, 13, 7, 14), (23, 16, 5, 17), (22, 19, 1, 9), (21, 15, 4, 18), (20, 10, 1, 19), (16, 20, 19, 5), (7, 13, 20, 16), (13, 3, 10, 20), (8, 21, 18, 0), (2, 12, 21, 8), (12, 6, 15, 21), (18, 22, 9, 0), (4, 17, 22, 18), (17, 5, 19, 22), (15, 23, 17, 4), (6, 14, 23, 15), (14, 7, 16, 23), (12, 24, 14, 6), (2, 11, 24, 12), (11, 3, 13, 24), (8, 25, 11, 2), (0, 9, 25, 8), (9, 1, 10, 25), (30, 27, 29, 31), (26, 30, 31, 28), (36, 33, 35, 37), (32, 36, 37, 34), (42, 39, 41, 43), (38, 42, 43, 40)])
me_cube_013.polygons.foreach_set('use_smooth', [True] * 30)
_uv = me_cube_013.uv_layers.new(name='UVMap')
_uv.uv.foreach_set('vector', [0.5, 0.125, 0.625, 0.125, 0.625, 0.25, 0.5, 0.25, 0.5, 0.375, 0.625, 0.375, 0.625, 0.5, 0.5, 0.5, 0.5, 0.625, 0.625, 0.625, 0.625, 0.75, 0.5, 0.75, 0.5, 0.875, 0.625, 0.875, 0.625, 1.0, 0.5, 1.0, 0.25, 0.625, 0.375, 0.625, 0.375, 0.75, 0.25, 0.75, 0.75, 0.625, 0.875, 0.625, 0.875, 0.75, 0.75, 0.75, 0.625, 0.625, 0.75, 0.625, 0.75, 0.75, 0.625, 0.75, 0.625, 0.5, 0.75, 0.5, 0.75, 0.625, 0.625, 0.625, 0.75, 0.5, 0.875, 0.5, 0.875, 0.625, 0.75, 0.625, 0.125, 0.625, 0.25, 0.625, 0.25, 0.75, 0.125, 0.75, 0.125, 0.5, 0.25, 0.5, 0.25, 0.625, 0.125, 0.625, 0.25, 0.5, 0.375, 0.5, 0.375, 0.625, 0.25, 0.625, 0.375, 0.875, 0.5, 0.875, 0.5, 1.0, 0.375, 1.0, 0.375, 0.75, 0.5, 0.75, 0.5, 0.875, 0.375, 0.875, 0.5, 0.75, 0.625, 0.75, 0.625, 0.875, 0.5, 0.875, 0.375, 0.625, 0.5, 0.625, 0.5, 0.75, 0.375, 0.75, 0.375, 0.5, 0.5, 0.5, 0.5, 0.625, 0.375, 0.625, 0.5, 0.5, 0.625, 0.5, 0.625, 0.625, 0.5, 0.625, 0.375, 0.375, 0.5, 0.375, 0.5, 0.5, 0.375, 0.5, 0.375, 0.25, 0.5, 0.25, 0.5, 0.375, 0.375, 0.375, 0.5, 0.25, 0.625, 0.25, 0.625, 0.375, 0.5, 0.375, 0.375, 0.125, 0.5, 0.125, 0.5, 0.25, 0.375, 0.25, 0.375, 0.0, 0.5, 0.0, 0.5, 0.125, 0.375, 0.125, 0.5, 0.0, 0.625, 0.0, 0.625, 0.125, 0.5, 0.125, 0.5, 0.0, 1.0, 0.0, 1.0, 1.0, 0.5, 1.0, 0.0, 0.0, 0.5, 0.0, 0.5, 1.0, 0.0, 1.0, 0.5, 0.0, 1.0, 0.0, 1.0, 1.0, 0.5, 1.0, 0.0, 0.0, 0.5, 0.0, 0.5, 1.0, 0.0, 1.0, 0.5, 0.0, 1.0, 0.0, 1.0, 1.0, 0.5, 1.0, 0.0, 0.0, 0.5, 0.0, 0.5, 1.0, 0.0, 1.0])
_ca = me_cube_013.color_attributes.new('Col', 'BYTE_COLOR', 'CORNER')
_ca.data.foreach_set('color', [0.1912, 0.0, 0.004777, 1.0, 0.1912, 0.0006071, 0.004777, 1.0, 0.1878, 0.005605, 0.004777, 1.0, 0.1912, 0.0, 0.004777, 1.0, 0.1912, 0.0, 0.004777, 1.0, 0.1912, 0.0, 0.004777, 1.0, 0.1912, 0.0, 0.004777, 1.0, 0.1912, 0.0, 0.004777, 1.0, 0.1912, 0.0, 0.004777, 1.0, 0.1845, 0.008568, 0.004777, 1.0, 0.1912, 0.003677, 0.004777, 1.0, 0.1912, 0.0, 0.004777, 1.0, 0.1912, 0.0, 0.004777, 1.0, 0.1878, 0.006049, 0.004777, 1.0, 0.1912, 0.003347, 0.004777, 1.0, 0.1912, 0.0, 0.004777, 1.0, 0.1845, 0.007499, 0.004777, 1.0, 0.1912, 0.0, 0.004777, 1.0, 0.1912, 0.0, 0.004777, 1.0, 0.1912, 0.0, 0.004777, 1.0, 0.1714, 0.02122, 0.004391, 1.0, 0.1912, 0.0006071, 0.004777, 1.0, 0.1912, 0.003347, 0.004777, 1.0, 0.1878, 0.006049, 0.004777, 1.0, 0.1845, 0.008568, 0.004777, 1.0, 0.1714, 0.02122, 0.004391, 1.0, 0.1878, 0.006049, 0.004777, 1.0, 0.1912, 0.003677, 0.004777, 1.0, 0.1912, 0.0, 0.004777, 1.0, 0.1912, 0.0, 0.004777, 1.0, 0.1714, 0.02122, 0.004391, 1.0, 0.1845, 0.008568, 0.004777, 1.0, 0.1912, 0.0, 0.004777, 1.0, 0.1878, 0.005605, 0.004777, 1.0, 0.1912, 0.0006071, 0.004777, 1.0, 0.1714, 0.02122, 0.004391, 1.0, 0.1912, 0.0, 0.004777, 1.0, 0.1845, 0.007499, 0.004777, 1.0, 0.1912, 0.0, 0.004777, 1.0, 0.1912, 0.0009106, 0.004777, 1.0, 0.1912, 0.0, 0.004777, 1.0, 0.1912, 0.0, 0.004777, 1.0, 0.1845, 0.007499, 0.004777, 1.0, 0.1912, 0.0, 0.004777, 1.0, 0.1912, 0.0, 0.004777, 1.0, 0.1912, 0.0, 0.004777, 1.0, 0.1912, 0.0, 0.004777, 1.0, 0.1845, 0.007499, 0.004777, 1.0, 0.1912, 0.0, 0.004777, 1.0, 0.1912, 0.0, 0.004777, 1.0, 0.1912, 0.0, 0.004777, 1.0, 0.1912, 0.0009106, 0.004777, 1.0, 0.1912, 0.0, 0.004777, 1.0, 0.1912, 0.0, 0.004777, 1.0, 0.1912, 0.0, 0.004777, 1.0, 0.1912, 0.0, 0.004777, 1.0, 0.1912, 0.0, 0.004777, 1.0, 0.1912, 0.003677, 0.004777, 1.0, 0.1878, 0.006049, 0.004777, 1.0, 0.1912, 0.0, 0.004777, 1.0, 0.1912, 0.0, 0.004777, 1.0, 0.1912, 0.0, 0.004777, 1.0, 0.1912, 0.0, 0.004777, 1.0, 0.1912, 0.0, 0.004777, 1.0, 0.1912, 0.0, 0.004777, 1.0, 0.1912, 0.0, 0.004777, 1.0, 0.1912, 0.0, 0.004777, 1.0, 0.1912, 0.0, 0.004777, 1.0, 0.1912, 0.0, 0.004777, 1.0, 0.1912, 0.0, 0.004777, 1.0, 0.1845, 0.008568, 0.004777, 1.0, 0.1912, 0.0, 0.004777, 1.0, 0.1912, 0.0, 0.004777, 1.0, 0.1912, 0.0, 0.004777, 1.0, 0.1912, 0.0, 0.004777, 1.0, 0.1912, 0.0, 0.004777, 1.0, 0.1912, 0.0, 0.004777, 1.0, 0.1912, 0.0, 0.004777, 1.0, 0.1912, 0.0, 0.004777, 1.0, 0.1912, 0.0, 0.004777, 1.0, 0.1912, 0.0, 0.004777, 1.0, 0.1878, 0.005605, 0.004777, 1.0, 0.1912, 0.0, 0.004777, 1.0, 0.1912, 0.0, 0.004777, 1.0, 0.1912, 0.0, 0.004777, 1.0, 0.1912, 0.0, 0.004777, 1.0, 0.1912, 0.0, 0.004777, 1.0, 0.1912, 0.0, 0.004777, 1.0, 0.1912, 0.0009106, 0.004777, 1.0, 0.1912, 0.0, 0.004777, 1.0, 0.1912, 0.0, 0.004777, 1.0, 0.1912, 0.0, 0.004777, 1.0, 0.1912, 0.0, 0.004777, 1.0, 0.1912, 0.003347, 0.004777, 1.0, 0.1912, 0.0006071, 0.004777, 1.0, 0.1912, 0.0, 0.004777, 1.0, 0.01033, 0.2195, 0.0, 1.0, 0.01033, 0.2195, 0.0, 1.0, 0.01033, 0.2195, 0.0, 1.0, 0.01033, 0.2195, 0.0, 1.0, 0.01033, 0.2195, 0.0, 1.0, 0.01033, 0.2195, 0.0, 1.0, 0.01033, 0.2195, 0.0, 1.0, 0.01033, 0.2195, 0.0, 1.0, 0.01033, 0.2195, 0.0, 1.0, 0.01033, 0.2195, 0.0, 1.0, 0.01033, 0.2195, 0.0, 1.0, 0.01033, 0.2195, 0.0, 1.0, 0.01033, 0.2195, 0.0, 1.0, 0.01033, 0.2195, 0.0, 1.0, 0.01033, 0.2195, 0.0, 1.0, 0.01033, 0.2195, 0.0, 1.0, 0.01033, 0.2195, 0.0, 1.0, 0.01033, 0.2195, 0.0, 1.0, 0.01033, 0.2195, 0.0, 1.0, 0.01033, 0.2195, 0.0, 1.0, 0.01033, 0.2195, 0.0, 1.0, 0.01033, 0.2195, 0.0, 1.0, 0.01033, 0.2195, 0.0, 1.0, 0.01033, 0.2195, 0.0, 1.0])
me_cube_013.update()
me_cube_014 = bpy.data.meshes.new('Cube.014')
me_cube_014.from_pydata([(-0.05835, -0.05835, -0.05487), (-0.05835, -0.05835, 0.06183), (-0.05835, 0.05835, -0.05487), (-0.05835, 0.05835, 0.06183), (0.05835, -0.05835, -0.05487), (0.05835, -0.05835, 0.06183), (0.05835, 0.05835, -0.05487), (0.05835, 0.05835, 0.06183), (-0.07146, 0.0, -0.06798), (-0.07146, -0.07146, 0.003485), (-0.07146, 0.0, 0.07495), (-0.07146, 0.07146, 0.003485), (0.0, 0.07146, -0.06798), (0.0, 0.07146, 0.07495), (0.07146, 0.07146, 0.003485), (0.07146, 0.0, -0.06798), (0.07146, 0.0, 0.07495), (0.07146, -0.07146, 0.003485), (0.0, -0.07146, -0.06798), (0.0, -0.07146, 0.07495), (0.0, 0.0, 0.08891), (0.0, 0.0, -0.08194), (0.0, -0.08543, 0.003485), (0.08543, 0.0, 0.003485), (0.0, 0.08543, 0.003485), (-0.08543, 0.0, 0.003485), (-0.09202, -0.02632, 0.09311), (0.09202, -0.02632, 0.09311), (-0.09202, 0.02632, 0.09311), (0.09202, 0.02632, 0.09311), (0.0, -0.02632, 0.08071), (0.0, 0.02632, 0.08071), (-0.02321, -0.09285, 0.09311), (0.0688, 0.06653, 0.09311), (-0.0688, -0.06653, 0.09311), (0.02321, 0.09285, 0.09311), (0.02279, -0.01316, 0.08071), (-0.02279, 0.01316, 0.08071), (0.0688, -0.06653, 0.09311), (-0.02321, 0.09285, 0.09311), (0.02321, -0.09285, 0.09311), (-0.0688, 0.06653, 0.09311), (0.02279, 0.01316, 0.08071), (-0.02279, -0.01316, 0.08071)], [], [(25, 10, 3, 11), (24, 13, 7, 14), (23, 16, 5, 17), (22, 19, 1, 9), (21, 15, 4, 18), (20, 10, 1, 19), (16, 20, 19, 5), (7, 13, 20, 16), (13, 3, 10, 20), (8, 21, 18, 0), (2, 12, 21, 8), (12, 6, 15, 21), (18, 22, 9, 0), (4, 17, 22, 18), (17, 5, 19, 22), (15, 23, 17, 4), (6, 14, 23, 15), (14, 7, 16, 23), (12, 24, 14, 6), (2, 11, 24, 12), (11, 3, 13, 24), (8, 25, 11, 2), (0, 9, 25, 8), (9, 1, 10, 25), (30, 27, 29, 31), (26, 30, 31, 28), (36, 33, 35, 37), (32, 36, 37, 34), (42, 39, 41, 43), (38, 42, 43, 40)])
me_cube_014.polygons.foreach_set('use_smooth', [True] * 30)
_uv = me_cube_014.uv_layers.new(name='UVMap')
_uv.uv.foreach_set('vector', [0.5, 0.125, 0.625, 0.125, 0.625, 0.25, 0.5, 0.25, 0.5, 0.375, 0.625, 0.375, 0.625, 0.5, 0.5, 0.5, 0.5, 0.625, 0.625, 0.625, 0.625, 0.75, 0.5, 0.75, 0.5, 0.875, 0.625, 0.875, 0.625, 1.0, 0.5, 1.0, 0.25, 0.625, 0.375, 0.625, 0.375, 0.75, 0.25, 0.75, 0.75, 0.625, 0.875, 0.625, 0.875, 0.75, 0.75, 0.75, 0.625, 0.625, 0.75, 0.625, 0.75, 0.75, 0.625, 0.75, 0.625, 0.5, 0.75, 0.5, 0.75, 0.625, 0.625, 0.625, 0.75, 0.5, 0.875, 0.5, 0.875, 0.625, 0.75, 0.625, 0.125, 0.625, 0.25, 0.625, 0.25, 0.75, 0.125, 0.75, 0.125, 0.5, 0.25, 0.5, 0.25, 0.625, 0.125, 0.625, 0.25, 0.5, 0.375, 0.5, 0.375, 0.625, 0.25, 0.625, 0.375, 0.875, 0.5, 0.875, 0.5, 1.0, 0.375, 1.0, 0.375, 0.75, 0.5, 0.75, 0.5, 0.875, 0.375, 0.875, 0.5, 0.75, 0.625, 0.75, 0.625, 0.875, 0.5, 0.875, 0.375, 0.625, 0.5, 0.625, 0.5, 0.75, 0.375, 0.75, 0.375, 0.5, 0.5, 0.5, 0.5, 0.625, 0.375, 0.625, 0.5, 0.5, 0.625, 0.5, 0.625, 0.625, 0.5, 0.625, 0.375, 0.375, 0.5, 0.375, 0.5, 0.5, 0.375, 0.5, 0.375, 0.25, 0.5, 0.25, 0.5, 0.375, 0.375, 0.375, 0.5, 0.25, 0.625, 0.25, 0.625, 0.375, 0.5, 0.375, 0.375, 0.125, 0.5, 0.125, 0.5, 0.25, 0.375, 0.25, 0.375, 0.0, 0.5, 0.0, 0.5, 0.125, 0.375, 0.125, 0.5, 0.0, 0.625, 0.0, 0.625, 0.125, 0.5, 0.125, 0.5, 0.0, 1.0, 0.0, 1.0, 1.0, 0.5, 1.0, 0.0, 0.0, 0.5, 0.0, 0.5, 1.0, 0.0, 1.0, 0.5, 0.0, 1.0, 0.0, 1.0, 1.0, 0.5, 1.0, 0.0, 0.0, 0.5, 0.0, 0.5, 1.0, 0.0, 1.0, 0.5, 0.0, 1.0, 0.0, 1.0, 1.0, 0.5, 1.0, 0.0, 0.0, 0.5, 0.0, 0.5, 1.0, 0.0, 1.0])
_ca = me_cube_014.color_attributes.new('Col', 'BYTE_COLOR', 'CORNER')
_ca.data.foreach_set('color', [0.1912, 0.0, 0.004777, 1.0, 0.1912, 0.0006071, 0.004777, 1.0, 0.1878, 0.005605, 0.004777, 1.0, 0.1912, 0.0, 0.004777, 1.0, 0.1912, 0.0, 0.004777, 1.0, 0.1912, 0.0, 0.004777, 1.0, 0.1912, 0.0, 0.004777, 1.0, 0.1912, 0.0, 0.004777, 1.0, 0.1912, 0.0, 0.004777, 1.0, 0.1845, 0.008568, 0.004777, 1.0, 0.1912, 0.003677, 0.004777, 1.0, 0.1912, 0.0, 0.004777, 1.0, 0.1912, 0.0, 0.004777, 1.0, 0.1878, 0.006049, 0.004777, 1.0, 0.1912, 0.003347, 0.004777, 1.0, 0.1912, 0.0, 0.004777, 1.0, 0.1845, 0.007499, 0.004777, 1.0, 0.1912, 0.0, 0.004777, 1.0, 0.1912, 0.0, 0.004777, 1.0, 0.1912, 0.0, 0.004777, 1.0, 0.1714, 0.02122, 0.004391, 1.0, 0.1912, 0.0006071, 0.004777, 1.0, 0.1912, 0.003347, 0.004777, 1.0, 0.1878, 0.006049, 0.004777, 1.0, 0.1845, 0.008568, 0.004777, 1.0, 0.1714, 0.02122, 0.004391, 1.0, 0.1878, 0.006049, 0.004777, 1.0, 0.1912, 0.003677, 0.004777, 1.0, 0.1912, 0.0, 0.004777, 1.0, 0.1912, 0.0, 0.004777, 1.0, 0.1714, 0.02122, 0.004391, 1.0, 0.1845, 0.008568, 0.004777, 1.0, 0.1912, 0.0, 0.004777, 1.0, 0.1878, 0.005605, 0.004777, 1.0, 0.1912, 0.0006071, 0.004777, 1.0, 0.1714, 0.02122, 0.004391, 1.0, 0.1912, 0.0, 0.004777, 1.0, 0.1845, 0.007499, 0.004777, 1.0, 0.1912, 0.0, 0.004777, 1.0, 0.1912, 0.0009106, 0.004777, 1.0, 0.1912, 0.0, 0.004777, 1.0, 0.1912, 0.0, 0.004777, 1.0, 0.1845, 0.007499, 0.004777, 1.0, 0.1912, 0.0, 0.004777, 1.0, 0.1912, 0.0, 0.004777, 1.0, 0.1912, 0.0, 0.004777, 1.0, 0.1912, 0.0, 0.004777, 1.0, 0.1845, 0.007499, 0.004777, 1.0, 0.1912, 0.0, 0.004777, 1.0, 0.1912, 0.0, 0.004777, 1.0, 0.1912, 0.0, 0.004777, 1.0, 0.1912, 0.0009106, 0.004777, 1.0, 0.1912, 0.0, 0.004777, 1.0, 0.1912, 0.0, 0.004777, 1.0, 0.1912, 0.0, 0.004777, 1.0, 0.1912, 0.0, 0.004777, 1.0, 0.1912, 0.0, 0.004777, 1.0, 0.1912, 0.003677, 0.004777, 1.0, 0.1878, 0.006049, 0.004777, 1.0, 0.1912, 0.0, 0.004777, 1.0, 0.1912, 0.0, 0.004777, 1.0, 0.1912, 0.0, 0.004777, 1.0, 0.1912, 0.0, 0.004777, 1.0, 0.1912, 0.0, 0.004777, 1.0, 0.1912, 0.0, 0.004777, 1.0, 0.1912, 0.0, 0.004777, 1.0, 0.1912, 0.0, 0.004777, 1.0, 0.1912, 0.0, 0.004777, 1.0, 0.1912, 0.0, 0.004777, 1.0, 0.1912, 0.0, 0.004777, 1.0, 0.1845, 0.008568, 0.004777, 1.0, 0.1912, 0.0, 0.004777, 1.0, 0.1912, 0.0, 0.004777, 1.0, 0.1912, 0.0, 0.004777, 1.0, 0.1912, 0.0, 0.004777, 1.0, 0.1912, 0.0, 0.004777, 1.0, 0.1912, 0.0, 0.004777, 1.0, 0.1912, 0.0, 0.004777, 1.0, 0.1912, 0.0, 0.004777, 1.0, 0.1912, 0.0, 0.004777, 1.0, 0.1912, 0.0, 0.004777, 1.0, 0.1878, 0.005605, 0.004777, 1.0, 0.1912, 0.0, 0.004777, 1.0, 0.1912, 0.0, 0.004777, 1.0, 0.1912, 0.0, 0.004777, 1.0, 0.1912, 0.0, 0.004777, 1.0, 0.1912, 0.0, 0.004777, 1.0, 0.1912, 0.0, 0.004777, 1.0, 0.1912, 0.0009106, 0.004777, 1.0, 0.1912, 0.0, 0.004777, 1.0, 0.1912, 0.0, 0.004777, 1.0, 0.1912, 0.0, 0.004777, 1.0, 0.1912, 0.0, 0.004777, 1.0, 0.1912, 0.003347, 0.004777, 1.0, 0.1912, 0.0006071, 0.004777, 1.0, 0.1912, 0.0, 0.004777, 1.0, 0.01033, 0.2195, 0.0, 1.0, 0.01033, 0.2195, 0.0, 1.0, 0.01033, 0.2195, 0.0, 1.0, 0.01033, 0.2195, 0.0, 1.0, 0.01033, 0.2195, 0.0, 1.0, 0.01033, 0.2195, 0.0, 1.0, 0.01033, 0.2195, 0.0, 1.0, 0.01033, 0.2195, 0.0, 1.0, 0.01033, 0.2195, 0.0, 1.0, 0.01033, 0.2195, 0.0, 1.0, 0.01033, 0.2195, 0.0, 1.0, 0.01033, 0.2195, 0.0, 1.0, 0.01033, 0.2195, 0.0, 1.0, 0.01033, 0.2195, 0.0, 1.0, 0.01033, 0.2195, 0.0, 1.0, 0.01033, 0.2195, 0.0, 1.0, 0.01033, 0.2195, 0.0, 1.0, 0.01033, 0.2195, 0.0, 1.0, 0.01033, 0.2195, 0.0, 1.0, 0.01033, 0.2195, 0.0, 1.0, 0.01033, 0.2195, 0.0, 1.0, 0.01033, 0.2195, 0.0, 1.0, 0.01033, 0.2195, 0.0, 1.0, 0.01033, 0.2195, 0.0, 1.0])
me_cube_014.update()
me_cube_015 = bpy.data.meshes.new('Cube.015')
me_cube_015.from_pydata([(-0.05835, -0.05835, -0.05487), (-0.05835, -0.05835, 0.06183), (-0.05835, 0.05835, -0.05487), (-0.05835, 0.05835, 0.06183), (0.05835, -0.05835, -0.05487), (0.05835, -0.05835, 0.06183), (0.05835, 0.05835, -0.05487), (0.05835, 0.05835, 0.06183), (-0.07146, 0.0, -0.06798), (-0.07146, -0.07146, 0.003485), (-0.07146, 0.0, 0.07495), (-0.07146, 0.07146, 0.003485), (0.0, 0.07146, -0.06798), (0.0, 0.07146, 0.07495), (0.07146, 0.07146, 0.003485), (0.07146, 0.0, -0.06798), (0.07146, 0.0, 0.07495), (0.07146, -0.07146, 0.003485), (0.0, -0.07146, -0.06798), (0.0, -0.07146, 0.07495), (0.0, 0.0, 0.08891), (0.0, 0.0, -0.08194), (0.0, -0.08543, 0.003485), (0.08543, 0.0, 0.003485), (0.0, 0.08543, 0.003485), (-0.08543, 0.0, 0.003485), (-0.09202, -0.02632, 0.09311), (0.09202, -0.02632, 0.09311), (-0.09202, 0.02632, 0.09311), (0.09202, 0.02632, 0.09311), (0.0, -0.02632, 0.08071), (0.0, 0.02632, 0.08071), (-0.02321, -0.09285, 0.09311), (0.0688, 0.06653, 0.09311), (-0.0688, -0.06653, 0.09311), (0.02321, 0.09285, 0.09311), (0.02279, -0.01316, 0.08071), (-0.02279, 0.01316, 0.08071), (0.0688, -0.06653, 0.09311), (-0.02321, 0.09285, 0.09311), (0.02321, -0.09285, 0.09311), (-0.0688, 0.06653, 0.09311), (0.02279, 0.01316, 0.08071), (-0.02279, -0.01316, 0.08071)], [], [(25, 10, 3, 11), (24, 13, 7, 14), (23, 16, 5, 17), (22, 19, 1, 9), (21, 15, 4, 18), (20, 10, 1, 19), (16, 20, 19, 5), (7, 13, 20, 16), (13, 3, 10, 20), (8, 21, 18, 0), (2, 12, 21, 8), (12, 6, 15, 21), (18, 22, 9, 0), (4, 17, 22, 18), (17, 5, 19, 22), (15, 23, 17, 4), (6, 14, 23, 15), (14, 7, 16, 23), (12, 24, 14, 6), (2, 11, 24, 12), (11, 3, 13, 24), (8, 25, 11, 2), (0, 9, 25, 8), (9, 1, 10, 25), (30, 27, 29, 31), (26, 30, 31, 28), (36, 33, 35, 37), (32, 36, 37, 34), (42, 39, 41, 43), (38, 42, 43, 40)])
me_cube_015.polygons.foreach_set('use_smooth', [True] * 30)
_uv = me_cube_015.uv_layers.new(name='UVMap')
_uv.uv.foreach_set('vector', [0.5, 0.125, 0.625, 0.125, 0.625, 0.25, 0.5, 0.25, 0.5, 0.375, 0.625, 0.375, 0.625, 0.5, 0.5, 0.5, 0.5, 0.625, 0.625, 0.625, 0.625, 0.75, 0.5, 0.75, 0.5, 0.875, 0.625, 0.875, 0.625, 1.0, 0.5, 1.0, 0.25, 0.625, 0.375, 0.625, 0.375, 0.75, 0.25, 0.75, 0.75, 0.625, 0.875, 0.625, 0.875, 0.75, 0.75, 0.75, 0.625, 0.625, 0.75, 0.625, 0.75, 0.75, 0.625, 0.75, 0.625, 0.5, 0.75, 0.5, 0.75, 0.625, 0.625, 0.625, 0.75, 0.5, 0.875, 0.5, 0.875, 0.625, 0.75, 0.625, 0.125, 0.625, 0.25, 0.625, 0.25, 0.75, 0.125, 0.75, 0.125, 0.5, 0.25, 0.5, 0.25, 0.625, 0.125, 0.625, 0.25, 0.5, 0.375, 0.5, 0.375, 0.625, 0.25, 0.625, 0.375, 0.875, 0.5, 0.875, 0.5, 1.0, 0.375, 1.0, 0.375, 0.75, 0.5, 0.75, 0.5, 0.875, 0.375, 0.875, 0.5, 0.75, 0.625, 0.75, 0.625, 0.875, 0.5, 0.875, 0.375, 0.625, 0.5, 0.625, 0.5, 0.75, 0.375, 0.75, 0.375, 0.5, 0.5, 0.5, 0.5, 0.625, 0.375, 0.625, 0.5, 0.5, 0.625, 0.5, 0.625, 0.625, 0.5, 0.625, 0.375, 0.375, 0.5, 0.375, 0.5, 0.5, 0.375, 0.5, 0.375, 0.25, 0.5, 0.25, 0.5, 0.375, 0.375, 0.375, 0.5, 0.25, 0.625, 0.25, 0.625, 0.375, 0.5, 0.375, 0.375, 0.125, 0.5, 0.125, 0.5, 0.25, 0.375, 0.25, 0.375, 0.0, 0.5, 0.0, 0.5, 0.125, 0.375, 0.125, 0.5, 0.0, 0.625, 0.0, 0.625, 0.125, 0.5, 0.125, 0.5, 0.0, 1.0, 0.0, 1.0, 1.0, 0.5, 1.0, 0.0, 0.0, 0.5, 0.0, 0.5, 1.0, 0.0, 1.0, 0.5, 0.0, 1.0, 0.0, 1.0, 1.0, 0.5, 1.0, 0.0, 0.0, 0.5, 0.0, 0.5, 1.0, 0.0, 1.0, 0.5, 0.0, 1.0, 0.0, 1.0, 1.0, 0.5, 1.0, 0.0, 0.0, 0.5, 0.0, 0.5, 1.0, 0.0, 1.0])
_ca = me_cube_015.color_attributes.new('Col', 'BYTE_COLOR', 'CORNER')
_ca.data.foreach_set('color', [0.1912, 0.0, 0.004777, 1.0, 0.1912, 0.0006071, 0.004777, 1.0, 0.1878, 0.005605, 0.004777, 1.0, 0.1912, 0.0, 0.004777, 1.0, 0.1912, 0.0, 0.004777, 1.0, 0.1912, 0.0, 0.004777, 1.0, 0.1912, 0.0, 0.004777, 1.0, 0.1912, 0.0, 0.004777, 1.0, 0.1912, 0.0, 0.004777, 1.0, 0.1845, 0.008568, 0.004777, 1.0, 0.1912, 0.003677, 0.004777, 1.0, 0.1912, 0.0, 0.004777, 1.0, 0.1912, 0.0, 0.004777, 1.0, 0.1878, 0.006049, 0.004777, 1.0, 0.1912, 0.003347, 0.004777, 1.0, 0.1912, 0.0, 0.004777, 1.0, 0.1845, 0.007499, 0.004777, 1.0, 0.1912, 0.0, 0.004777, 1.0, 0.1912, 0.0, 0.004777, 1.0, 0.1912, 0.0, 0.004777, 1.0, 0.1714, 0.02122, 0.004391, 1.0, 0.1912, 0.0006071, 0.004777, 1.0, 0.1912, 0.003347, 0.004777, 1.0, 0.1878, 0.006049, 0.004777, 1.0, 0.1845, 0.008568, 0.004777, 1.0, 0.1714, 0.02122, 0.004391, 1.0, 0.1878, 0.006049, 0.004777, 1.0, 0.1912, 0.003677, 0.004777, 1.0, 0.1912, 0.0, 0.004777, 1.0, 0.1912, 0.0, 0.004777, 1.0, 0.1714, 0.02122, 0.004391, 1.0, 0.1845, 0.008568, 0.004777, 1.0, 0.1912, 0.0, 0.004777, 1.0, 0.1878, 0.005605, 0.004777, 1.0, 0.1912, 0.0006071, 0.004777, 1.0, 0.1714, 0.02122, 0.004391, 1.0, 0.1912, 0.0, 0.004777, 1.0, 0.1845, 0.007499, 0.004777, 1.0, 0.1912, 0.0, 0.004777, 1.0, 0.1912, 0.0009106, 0.004777, 1.0, 0.1912, 0.0, 0.004777, 1.0, 0.1912, 0.0, 0.004777, 1.0, 0.1845, 0.007499, 0.004777, 1.0, 0.1912, 0.0, 0.004777, 1.0, 0.1912, 0.0, 0.004777, 1.0, 0.1912, 0.0, 0.004777, 1.0, 0.1912, 0.0, 0.004777, 1.0, 0.1845, 0.007499, 0.004777, 1.0, 0.1912, 0.0, 0.004777, 1.0, 0.1912, 0.0, 0.004777, 1.0, 0.1912, 0.0, 0.004777, 1.0, 0.1912, 0.0009106, 0.004777, 1.0, 0.1912, 0.0, 0.004777, 1.0, 0.1912, 0.0, 0.004777, 1.0, 0.1912, 0.0, 0.004777, 1.0, 0.1912, 0.0, 0.004777, 1.0, 0.1912, 0.0, 0.004777, 1.0, 0.1912, 0.003677, 0.004777, 1.0, 0.1878, 0.006049, 0.004777, 1.0, 0.1912, 0.0, 0.004777, 1.0, 0.1912, 0.0, 0.004777, 1.0, 0.1912, 0.0, 0.004777, 1.0, 0.1912, 0.0, 0.004777, 1.0, 0.1912, 0.0, 0.004777, 1.0, 0.1912, 0.0, 0.004777, 1.0, 0.1912, 0.0, 0.004777, 1.0, 0.1912, 0.0, 0.004777, 1.0, 0.1912, 0.0, 0.004777, 1.0, 0.1912, 0.0, 0.004777, 1.0, 0.1912, 0.0, 0.004777, 1.0, 0.1845, 0.008568, 0.004777, 1.0, 0.1912, 0.0, 0.004777, 1.0, 0.1912, 0.0, 0.004777, 1.0, 0.1912, 0.0, 0.004777, 1.0, 0.1912, 0.0, 0.004777, 1.0, 0.1912, 0.0, 0.004777, 1.0, 0.1912, 0.0, 0.004777, 1.0, 0.1912, 0.0, 0.004777, 1.0, 0.1912, 0.0, 0.004777, 1.0, 0.1912, 0.0, 0.004777, 1.0, 0.1912, 0.0, 0.004777, 1.0, 0.1878, 0.005605, 0.004777, 1.0, 0.1912, 0.0, 0.004777, 1.0, 0.1912, 0.0, 0.004777, 1.0, 0.1912, 0.0, 0.004777, 1.0, 0.1912, 0.0, 0.004777, 1.0, 0.1912, 0.0, 0.004777, 1.0, 0.1912, 0.0, 0.004777, 1.0, 0.1912, 0.0009106, 0.004777, 1.0, 0.1912, 0.0, 0.004777, 1.0, 0.1912, 0.0, 0.004777, 1.0, 0.1912, 0.0, 0.004777, 1.0, 0.1912, 0.0, 0.004777, 1.0, 0.1912, 0.003347, 0.004777, 1.0, 0.1912, 0.0006071, 0.004777, 1.0, 0.1912, 0.0, 0.004777, 1.0, 0.01033, 0.2195, 0.0, 1.0, 0.01033, 0.2195, 0.0, 1.0, 0.01033, 0.2195, 0.0, 1.0, 0.01033, 0.2195, 0.0, 1.0, 0.01033, 0.2195, 0.0, 1.0, 0.01033, 0.2195, 0.0, 1.0, 0.01033, 0.2195, 0.0, 1.0, 0.01033, 0.2195, 0.0, 1.0, 0.01033, 0.2195, 0.0, 1.0, 0.01033, 0.2195, 0.0, 1.0, 0.01033, 0.2195, 0.0, 1.0, 0.01033, 0.2195, 0.0, 1.0, 0.01033, 0.2195, 0.0, 1.0, 0.01033, 0.2195, 0.0, 1.0, 0.01033, 0.2195, 0.0, 1.0, 0.01033, 0.2195, 0.0, 1.0, 0.01033, 0.2195, 0.0, 1.0, 0.01033, 0.2195, 0.0, 1.0, 0.01033, 0.2195, 0.0, 1.0, 0.01033, 0.2195, 0.0, 1.0, 0.01033, 0.2195, 0.0, 1.0, 0.01033, 0.2195, 0.0, 1.0, 0.01033, 0.2195, 0.0, 1.0, 0.01033, 0.2195, 0.0, 1.0])
me_cube_015.update()

# ---- objects
ob_tomato = bpy.data.objects.new('Tomato', me_cube_009)
ob_supports = bpy.data.objects.new('Supports', me_cube_010)
ob_stem = bpy.data.objects.new('Stem', me_cube_011)
ob_leaves = bpy.data.objects.new('Leaves', me_plane_002)
ob_fruit = bpy.data.objects.new('Fruit', None)
ob_branch = bpy.data.objects.new('Branch', me_plane_003)
ob_tomato_001 = bpy.data.objects.new('Tomato.001', me_cube_013)
ob_tomato_002 = bpy.data.objects.new('Tomato.002', me_cube_014)
ob_tomato_003 = bpy.data.objects.new('Tomato.003', me_cube_015)

# ---- transforms, parenting, visibility, modifiers, constraints
ob_tomato.parent = ob_fruit
ob_tomato.location = (0.1149, 0.01404, 0.7039)
ob_supports.location = (0.0, 0.0, 0.1873)
ob_stem.location = (0.0, 0.0, 0.0)
ob_leaves.location = (-0.3847, -1.988e-08, 0.4991)
ob_leaves.rotation_euler = (3.792e-09, 0.2348, 3.215e-08)
ob_fruit.location = (0.0, 0.0, 0.0)
ob_branch.location = (0.0, 0.0, 0.0)
ob_tomato_001.parent = ob_fruit
ob_tomato_001.location = (-0.1211, 0.01404, 0.5083)
ob_tomato_001.rotation_euler = (0.0, -0.0, 1.191)
ob_tomato_002.parent = ob_fruit
ob_tomato_002.location = (0.1206, -0.319, 0.834)
ob_tomato_002.rotation_euler = (0.0, -0.0, 1.191)
ob_tomato_002.scale = (0.8256, 0.8256, 0.8256)
ob_tomato_003.parent = ob_fruit
ob_tomato_003.location = (-0.02126, 0.2104, 0.9229)
ob_tomato_003.rotation_euler = (0.0, -0.0, 1.191)
ob_tomato_003.scale = (0.8256, 0.8256, 0.8256)

# ---- collection membership
col_collection.objects.link(ob_tomato)
col_collection.objects.link(ob_supports)
col_collection.objects.link(ob_stem)
col_collection.objects.link(ob_leaves)
col_collection.objects.link(ob_fruit)
col_collection.objects.link(ob_branch)
col_collection.objects.link(ob_tomato_001)
col_collection.objects.link(ob_tomato_002)
col_collection.objects.link(ob_tomato_003)

# ---- scene / render settings (as saved in the file)
scene.frame_start = 1; scene.frame_end = 250; scene.frame_set(1)
scene.render.engine = 'BLENDER_EEVEE_NEXT'
scene.cycles.sampling_pattern = 'TABULATED_SOBOL'
scene.cycles.use_light_tree = False
scene.view_settings.view_transform = 'Filmic'
bpy.context.view_layer.update()

# ---- added for rendering (the .blend has no active camera and no usable light): camera, sun
cam_auto = bpy.data.cameras.new('AutoCamera')
cam_auto.lens = 50.0
cam_auto.sensor_width = 36.0
cam_auto.clip_end = 1000.0
ob_auto_camera = bpy.data.objects.new('AutoCamera', cam_auto)
scene.collection.objects.link(ob_auto_camera)
ob_auto_camera.location = (2.16177, -2.63264, 2.42196)
ob_auto_camera.rotation_euler = (1.09748, -7.21219e-08, 0.694738)
scene.camera = ob_auto_camera
light_auto_sun = bpy.data.lights.new('AutoSun', 'SUN')
light_auto_sun.energy = 3.0
light_auto_sun.angle = 0.0523599
ob_auto_sun = bpy.data.objects.new('AutoSun', light_auto_sun)
scene.collection.objects.link(ob_auto_sun)
ob_auto_sun.rotation_euler = (0.872665, 0.174533, 0.523599)
bpy.context.view_layer.update()
